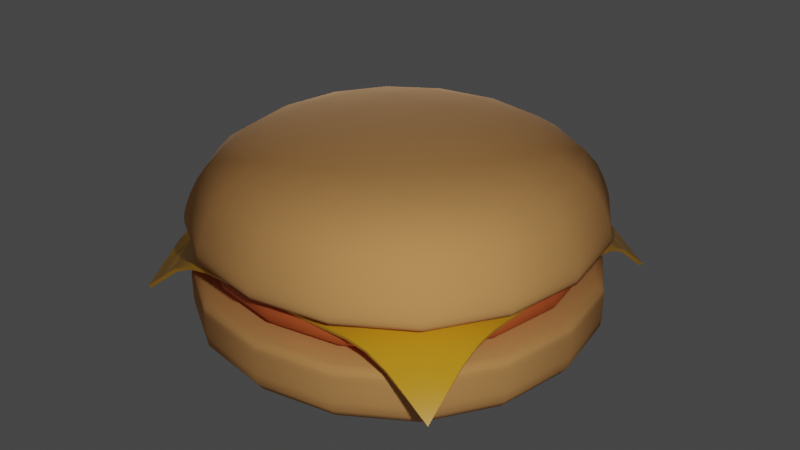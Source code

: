 # Source: Hamburger.blend  (saved by Blender 3.3.6; exported with 4.5.12 LTS)
import bpy
from mathutils import Matrix  # noqa: F401  (used for matrix-valued properties, if any)

bpy.ops.wm.read_factory_settings(use_empty=True)
scene = bpy.context.scene
scene.name = 'Scene'

# ---- collections
col_hamburguer = bpy.data.collections.new('Hamburguer'); scene.collection.children.link(col_hamburguer)
col_lights = bpy.data.collections.new('Lights'); scene.collection.children.link(col_lights)

# ---- materials (node trees are filled in below, after node groups)
mat_bunmaterial = bpy.data.materials.new('bunMaterial')
mat_bunmaterial.use_transparent_shadow = False
mat_meatmaterial = bpy.data.materials.new('MeatMaterial')
mat_meatmaterial.use_transparent_shadow = False
mat_cheesematerial = bpy.data.materials.new('cheeseMaterial')
mat_cheesematerial.use_transparent_shadow = False

# ---- node groups
ng_auto_smooth = bpy.data.node_groups.new('Auto Smooth', 'GeometryNodeTree')
_s = ng_auto_smooth.interface.new_socket(name='Geometry', in_out='OUTPUT', socket_type='NodeSocketGeometry')
_s = ng_auto_smooth.interface.new_socket(name='Geometry', in_out='INPUT', socket_type='NodeSocketGeometry')
_s = ng_auto_smooth.interface.new_socket(name='Angle', in_out='INPUT', socket_type='NodeSocketFloat')
_s.subtype = 'ANGLE'
_s.min_value = 0.0
_s.max_value = 3.142
ng_auto_smooth.is_modifier = True
_N = ng_auto_smooth.nodes; _L = ng_auto_smooth.links
n0 = _N.new('NodeGroupOutput'); n0.name = 'Group Output'; n0.location = (480, -100)
n1 = _N.new('NodeGroupInput'); n1.name = 'Group Input'; n1.location = (-420, -300)
n2 = _N.new('NodeGroupInput'); n2.name = 'Group Input.001'; n2.location = (-60, -100)
n3 = _N.new('GeometryNodeSetShadeSmooth'); n3.name = 'Set Shade Smooth'; n3.location = (120, -100)
n3.domain = 'EDGE'
n4 = _N.new('GeometryNodeSetShadeSmooth'); n4.name = 'Set Shade Smooth.001'; n4.location = (300, -100)
n5 = _N.new('GeometryNodeInputMeshEdgeAngle'); n5.name = 'Edge Angle'; n5.location = (-420, -220)
n6 = _N.new('GeometryNodeInputEdgeSmooth'); n6.name = 'Is Edge Smooth'; n6.location = (-60, -160)
n7 = _N.new('GeometryNodeInputShadeSmooth'); n7.name = 'Is Face Smooth'; n7.location = (-240, -340)
n8 = _N.new('FunctionNodeBooleanMath'); n8.name = 'Boolean Math'; n8.location = (-60, -220)
n9 = _N.new('FunctionNodeCompare'); n9.name = 'Compare'; n9.location = (-240, -180)
n9.operation = 'LESS_EQUAL'
_L.new(n5.outputs[0], n9.inputs[0])
_L.new(n4.outputs[0], n0.inputs[0])
_L.new(n1.outputs[1], n9.inputs[1])
_L.new(n9.outputs[0], n8.inputs[0])
_L.new(n7.outputs[0], n8.inputs[1])
_L.new(n2.outputs[0], n3.inputs[0])
_L.new(n6.outputs[0], n3.inputs[1])
_L.new(n3.outputs[0], n4.inputs[0])
_L.new(n8.outputs[0], n3.inputs[2])
n0.is_active_output = True

# ---- material node trees
mat_bunmaterial.use_nodes = True; mat_bunmaterial.node_tree.nodes.clear()
_N = mat_bunmaterial.node_tree.nodes; _L = mat_bunmaterial.node_tree.links
n0 = _N.new('ShaderNodeBsdfPrincipled'); n0.name = 'Principled BSDF'; n0.location = (10, 300)
n0.distribution = 'GGX'
n0.subsurface_method = 'RANDOM_WALK_SKIN'
n0.inputs[0].default_value = (0.8, 0.3834, 0.1234, 1.0)
n0.inputs[2].default_value = 1.0
n0.inputs[3].default_value = 1.45
n0.inputs[27].default_value = (0.0, 0.0, 0.0, 1.0)
n0.inputs[28].default_value = 1.0
n1 = _N.new('ShaderNodeOutputMaterial'); n1.name = 'Material Output'; n1.location = (300, 300)
_L.new(n0.outputs[0], n1.inputs[0])
n1.is_active_output = True
mat_meatmaterial.use_nodes = True; mat_meatmaterial.node_tree.nodes.clear()
_N = mat_meatmaterial.node_tree.nodes; _L = mat_meatmaterial.node_tree.links
n0 = _N.new('ShaderNodeBsdfPrincipled'); n0.name = 'Principled BSDF'; n0.location = (10, 300)
n0.distribution = 'GGX'
n0.subsurface_method = 'RANDOM_WALK_SKIN'
n0.inputs[0].default_value = (0.6714, 0.1292, 0.02948, 1.0)
n0.inputs[3].default_value = 1.45
n0.inputs[27].default_value = (0.0, 0.0, 0.0, 1.0)
n0.inputs[28].default_value = 1.0
n1 = _N.new('ShaderNodeOutputMaterial'); n1.name = 'Material Output'; n1.location = (300, 300)
_L.new(n0.outputs[0], n1.inputs[0])
n1.is_active_output = True
mat_cheesematerial.use_nodes = True; mat_cheesematerial.node_tree.nodes.clear()
_N = mat_cheesematerial.node_tree.nodes; _L = mat_cheesematerial.node_tree.links
n0 = _N.new('ShaderNodeBsdfPrincipled'); n0.name = 'Principled BSDF'; n0.location = (10, 300)
n0.distribution = 'GGX'
n0.subsurface_method = 'RANDOM_WALK_SKIN'
n0.inputs[0].default_value = (0.8, 0.3911, 0.01814, 1.0)
n0.inputs[2].default_value = 0.2544
n0.inputs[3].default_value = 1.45
n0.inputs[27].default_value = (0.0, 0.0, 0.0, 1.0)
n0.inputs[28].default_value = 1.0
n1 = _N.new('ShaderNodeOutputMaterial'); n1.name = 'Material Output'; n1.location = (300, 300)
_L.new(n0.outputs[0], n1.inputs[0])
n1.is_active_output = True

# ---- world
world_world = bpy.data.worlds.new('World'); scene.world = world_world
world_world.use_nodes = True; world_world.node_tree.nodes.clear()
_N = world_world.node_tree.nodes; _L = world_world.node_tree.links
n0 = _N.new('ShaderNodeOutputWorld'); n0.name = 'World Output'; n0.location = (300, 300)
n1 = _N.new('ShaderNodeBackground'); n1.name = 'Background'; n1.location = (10, 300)
n1.inputs[0].default_value = (0.05088, 0.05088, 0.05088, 1.0)
_L.new(n1.outputs[0], n0.inputs[0])
n0.is_active_output = True
world_world.color = (0.05088, 0.05088, 0.05088)
world_world.use_sun_shadow = False
world_world.sun_shadow_jitter_overblur = 0.0

# ---- lights
light_point = bpy.data.lights.new('Point', 'POINT')
light_point.transmission_factor = 0.0
light_point.energy = 3000.0
light_point.shadow_soft_size = 0.25
light_point.shadow_maximum_resolution = 0.006
light_point.use_absolute_resolution = True
light_point_001 = bpy.data.lights.new('Point.001', 'POINT')
light_point_001.transmission_factor = 0.0
light_point_001.energy = 3000.0
light_point_001.shadow_soft_size = 0.25
light_point_001.shadow_maximum_resolution = 0.006
light_point_001.use_absolute_resolution = True

# ---- meshes
me_cube = bpy.data.meshes.new('Cube')
me_cube.from_pydata([(-4.922, -4.922, 0.006509), (-4.922, -4.922, 1.919), (-4.922, 4.922, 0.006509), (-4.922, 4.922, 1.919), (4.922, -4.922, 0.006509), (4.922, -4.922, 1.919), (4.922, 4.922, 0.006509), (4.922, 4.922, 1.919), (-4.922, -4.922, 1.684), (-4.922, 4.922, 1.684), (4.922, 4.922, 1.684), (4.922, -4.922, 1.684), (-4.922, 4.922, 1.117), (4.922, 4.922, 1.117), (4.922, -4.922, 1.117), (-4.922, -4.922, 1.117)], [], [(8, 1, 3, 9), (9, 3, 7, 10), (10, 7, 5, 11), (11, 5, 1, 8), (2, 6, 4, 0), (7, 3, 1, 5), (14, 11, 8, 15), (13, 10, 11, 14), (12, 9, 10, 13), (15, 8, 9, 12), (0, 15, 12, 2), (2, 12, 13, 6), (6, 13, 14, 4), (4, 14, 15, 0)])
me_cube.polygons.foreach_set('use_smooth', [True] * 14)
_uv = me_cube.uv_layers.new(name='UVMap')
_uv.uv.foreach_set('vector', [0.6055, 0.0, 0.625, 0.0, 0.625, 0.25, 0.6055, 0.25, 0.6055, 0.25, 0.625, 0.25, 0.625, 0.5, 0.6055, 0.5, 0.6055, 0.5, 0.625, 0.5, 0.625, 0.75, 0.6055, 0.75, 0.6055, 0.75, 0.625, 0.75, 0.625, 1.0, 0.6055, 1.0, 0.125, 0.5, 0.375, 0.5, 0.375, 0.75, 0.125, 0.75, 0.625, 0.5, 0.875, 0.5, 0.875, 0.75, 0.625, 0.75, 0.4675, 0.75, 0.6055, 0.75, 0.6055, 1.0, 0.4675, 1.0, 0.4675, 0.5, 0.6055, 0.5, 0.6055, 0.75, 0.4675, 0.75, 0.4675, 0.25, 0.6055, 0.25, 0.6055, 0.5, 0.4675, 0.5, 0.4675, 0.0, 0.6055, 0.0, 0.6055, 0.25, 0.4675, 0.25, 0.375, 0.0, 0.4675, 0.0, 0.4675, 0.25, 0.375, 0.25, 0.375, 0.25, 0.4675, 0.25, 0.4675, 0.5, 0.375, 0.5, 0.375, 0.5, 0.4675, 0.5, 0.4675, 0.75, 0.375, 0.75, 0.375, 0.75, 0.4675, 0.75, 0.4675, 1.0, 0.375, 1.0])
me_cube.materials.append(mat_bunmaterial)
me_cube.update()
me_cube_001 = bpy.data.meshes.new('Cube.001')
me_cube_001.from_pydata([(-4.044, -4.044, -0.178), (-4.033, -4.033, 0.7485), (-4.044, 4.044, -0.178), (-4.033, 4.033, 0.7485), (4.044, -4.044, -0.178), (4.033, -4.033, 0.7485), (4.044, 4.044, -0.178), (4.033, 4.033, 0.7485), (-4.498, -4.498, 0.4522), (-4.498, 4.498, 0.4522), (4.498, 4.498, 0.4522), (4.498, -4.498, 0.4522), (-4.498, 4.498, 0.1739), (4.498, 4.498, 0.1739), (4.498, -4.498, 0.1739), (-4.498, -4.498, 0.1739)], [], [(8, 1, 3, 9), (9, 3, 7, 10), (10, 7, 5, 11), (11, 5, 1, 8), (2, 6, 4, 0), (7, 3, 1, 5), (14, 11, 8, 15), (13, 10, 11, 14), (12, 9, 10, 13), (15, 8, 9, 12), (0, 15, 12, 2), (2, 12, 13, 6), (6, 13, 14, 4), (4, 14, 15, 0)])
me_cube_001.polygons.foreach_set('use_smooth', [True] * 14)
_uv = me_cube_001.uv_layers.new(name='UVMap')
_uv.uv.foreach_set('vector', [0.6055, 0.0, 0.625, 0.0, 0.625, 0.25, 0.6055, 0.25, 0.6055, 0.25, 0.625, 0.25, 0.625, 0.5, 0.6055, 0.5, 0.6055, 0.5, 0.625, 0.5, 0.625, 0.75, 0.6055, 0.75, 0.6055, 0.75, 0.625, 0.75, 0.625, 1.0, 0.6055, 1.0, 0.125, 0.5, 0.375, 0.5, 0.375, 0.75, 0.125, 0.75, 0.625, 0.5, 0.875, 0.5, 0.875, 0.75, 0.625, 0.75, 0.4675, 0.75, 0.6055, 0.75, 0.6055, 1.0, 0.4675, 1.0, 0.4675, 0.5, 0.6055, 0.5, 0.6055, 0.75, 0.4675, 0.75, 0.4675, 0.25, 0.6055, 0.25, 0.6055, 0.5, 0.4675, 0.5, 0.4675, 0.0, 0.6055, 0.0, 0.6055, 0.25, 0.4675, 0.25, 0.375, 0.0, 0.4675, 0.0, 0.4675, 0.25, 0.375, 0.25, 0.375, 0.25, 0.4675, 0.25, 0.4675, 0.5, 0.375, 0.5, 0.375, 0.5, 0.4675, 0.5, 0.4675, 0.75, 0.375, 0.75, 0.375, 0.75, 0.4675, 0.75, 0.4675, 1.0, 0.375, 1.0])
me_cube_001.materials.append(mat_meatmaterial)
me_cube_001.update()
me_plane = bpy.data.meshes.new('Plane')
me_plane.from_pydata([(-3.964, -3.964, 1.359), (3.964, -3.964, 1.359), (-3.964, 3.964, 1.359), (3.964, 3.964, 1.359), (-3.964, 3.469, 1.754), (-3.964, 2.973, 2.138), (-3.964, 2.478, 2.379), (-3.964, 1.982, 2.464), (-3.964, 1.487, 2.464), (-3.964, 0.9911, 2.464), (-3.964, 0.4955, 2.464), (-3.964, 2.98e-08, 2.464), (-3.964, -0.4955, 2.464), (-3.964, -0.9911, 2.464), (-3.964, -1.487, 2.464), (-3.964, -1.982, 2.464), (-3.964, -2.478, 2.379), (-3.964, -2.973, 2.138), (-3.964, -3.469, 1.754), (-3.469, -3.964, 1.754), (-2.973, -3.964, 2.138), (-2.478, -3.964, 2.379), (-1.982, -3.964, 2.464), (-1.487, -3.964, 2.464), (-0.9911, -3.964, 2.464), (-0.4955, -3.964, 2.464), (-2.98e-08, -3.964, 2.464), (0.4955, -3.964, 2.464), (0.9911, -3.964, 2.464), (1.487, -3.964, 2.464), (1.982, -3.964, 2.464), (2.478, -3.964, 2.379), (2.973, -3.964, 2.138), (3.469, -3.964, 1.754), (3.964, -3.469, 1.754), (3.964, -2.973, 2.138), (3.964, -2.478, 2.379), (3.964, -1.982, 2.464), (3.964, -1.487, 2.464), (3.964, -0.9911, 2.464), (3.964, -0.4955, 2.464), (3.964, -2.98e-08, 2.464), (3.964, 0.4955, 2.464), (3.964, 0.9911, 2.464), (3.964, 1.487, 2.464), (3.964, 1.982, 2.464), (3.964, 2.478, 2.379), (3.964, 2.973, 2.138), (3.964, 3.469, 1.754), (3.469, 3.964, 1.754), (2.973, 3.964, 2.138), (2.478, 3.964, 2.379), (1.982, 3.964, 2.464), (1.487, 3.964, 2.464), (0.9911, 3.964, 2.464), (0.4955, 3.964, 2.464), (2.98e-08, 3.964, 2.464), (-0.4955, 3.964, 2.464), (-0.9911, 3.964, 2.464), (-1.487, 3.964, 2.464), (-1.982, 3.964, 2.464), (-2.478, 3.964, 2.379), (-2.973, 3.964, 2.138), (-3.469, 3.964, 1.754), (-3.469, -3.469, 2.053), (-3.469, -2.973, 2.333), (-3.469, -2.478, 2.526), (-3.469, -1.982, 2.587), (-3.469, -1.487, 2.587), (-3.469, -0.9911, 2.587), (-3.469, -0.4955, 2.587), (-3.469, -2.98e-08, 2.587), (-3.469, 0.4955, 2.587), (-3.469, 0.9911, 2.587), (-3.469, 1.487, 2.587), (-3.469, 1.982, 2.587), (-3.469, 2.478, 2.526), (-3.469, 2.973, 2.333), (-3.469, 3.469, 2.053), (-2.973, -3.469, 2.333), (-2.973, -2.973, 2.521), (-2.973, -2.478, 2.62), (-2.973, -1.982, 2.635), (-2.973, -1.487, 2.635), (-2.973, -0.9911, 2.635), (-2.973, -0.4955, 2.635), (-2.973, -2.98e-08, 2.635), (-2.973, 0.4955, 2.635), (-2.973, 0.9911, 2.635), (-2.973, 1.487, 2.635), (-2.973, 1.982, 2.635), (-2.973, 2.478, 2.62), (-2.973, 2.973, 2.521), (-2.973, 3.469, 2.333), (-2.478, -3.469, 2.526), (-2.478, -2.973, 2.62), (-2.478, -2.478, 2.636), (-2.478, -1.982, 2.636), (-2.478, -1.487, 2.636), (-2.478, -0.9911, 2.636), (-2.478, -0.4955, 2.636), (-2.478, -2.98e-08, 2.636), (-2.478, 0.4955, 2.636), (-2.478, 0.9911, 2.636), (-2.478, 1.487, 2.636), (-2.478, 1.982, 2.636), (-2.478, 2.478, 2.636), (-2.478, 2.973, 2.62), (-2.478, 3.469, 2.526), (-1.982, -3.469, 2.587), (-1.982, -2.973, 2.635), (-1.982, -2.478, 2.636), (-1.982, -1.982, 2.636), (-1.982, -1.487, 2.636), (-1.982, -0.9911, 2.636), (-1.982, -0.4955, 2.636), (-1.982, -2.98e-08, 2.636), (-1.982, 0.4955, 2.636), (-1.982, 0.9911, 2.636), (-1.982, 1.487, 2.636), (-1.982, 1.982, 2.636), (-1.982, 2.478, 2.636), (-1.982, 2.973, 2.635), (-1.982, 3.469, 2.587), (-1.487, -3.469, 2.587), (-1.487, -2.973, 2.635), (-1.487, -2.478, 2.636), (-1.487, -1.982, 2.636), (-1.487, -1.487, 2.636), (-1.487, -0.9911, 2.636), (-1.487, -0.4955, 2.636), (-1.487, -2.98e-08, 2.636), (-1.487, 0.4955, 2.636), (-1.487, 0.9911, 2.636), (-1.487, 1.487, 2.636), (-1.487, 1.982, 2.636), (-1.487, 2.478, 2.636), (-1.487, 2.973, 2.635), (-1.487, 3.469, 2.587), (-0.9911, -3.469, 2.587), (-0.9911, -2.973, 2.635), (-0.9911, -2.478, 2.636), (-0.9911, -1.982, 2.636), (-0.9911, -1.487, 2.636), (-0.9911, -0.9911, 2.636), (-0.9911, -0.4955, 2.636), (-0.9911, -2.98e-08, 2.636), (-0.9911, 0.4955, 2.636), (-0.9911, 0.9911, 2.636), (-0.9911, 1.487, 2.636), (-0.9911, 1.982, 2.636), (-0.9911, 2.478, 2.636), (-0.9911, 2.973, 2.635), (-0.9911, 3.469, 2.587), (-0.4955, -3.469, 2.587), (-0.4955, -2.973, 2.635), (-0.4955, -2.478, 2.636), (-0.4955, -1.982, 2.636), (-0.4955, -1.487, 2.636), (-0.4955, -0.9911, 2.636), (-0.4955, -0.4955, 2.636), (-0.4955, -2.98e-08, 2.636), (-0.4955, 0.4955, 2.636), (-0.4955, 0.9911, 2.636), (-0.4955, 1.487, 2.636), (-0.4955, 1.982, 2.636), (-0.4955, 2.478, 2.636), (-0.4955, 2.973, 2.635), (-0.4955, 3.469, 2.587), (-2.608e-08, -3.469, 2.587), (-2.235e-08, -2.973, 2.635), (-1.863e-08, -2.478, 2.636), (-1.49e-08, -1.982, 2.636), (-1.118e-08, -1.487, 2.636), (-7.451e-09, -0.9911, 2.636), (-3.725e-09, -0.4955, 2.636), (0.0, -2.98e-08, 2.636), (3.725e-09, 0.4955, 2.636), (7.451e-09, 0.9911, 2.636), (1.118e-08, 1.487, 2.636), (1.49e-08, 1.982, 2.636), (1.863e-08, 2.478, 2.636), (2.235e-08, 2.973, 2.635), (2.608e-08, 3.469, 2.587), (0.4955, -3.469, 2.587), (0.4955, -2.973, 2.635), (0.4955, -2.478, 2.636), (0.4955, -1.982, 2.636), (0.4955, -1.487, 2.636), (0.4955, -0.9911, 2.636), (0.4955, -0.4955, 2.636), (0.4955, -2.98e-08, 2.636), (0.4955, 0.4955, 2.636), (0.4955, 0.9911, 2.636), (0.4955, 1.487, 2.636), (0.4955, 1.982, 2.636), (0.4955, 2.478, 2.636), (0.4955, 2.973, 2.635), (0.4955, 3.469, 2.587), (0.9911, -3.469, 2.587), (0.9911, -2.973, 2.635), (0.9911, -2.478, 2.636), (0.9911, -1.982, 2.636), (0.9911, -1.487, 2.636), (0.9911, -0.9911, 2.636), (0.9911, -0.4955, 2.636), (0.9911, -2.98e-08, 2.636), (0.9911, 0.4955, 2.636), (0.9911, 0.9911, 2.636), (0.9911, 1.487, 2.636), (0.9911, 1.982, 2.636), (0.9911, 2.478, 2.636), (0.9911, 2.973, 2.635), (0.9911, 3.469, 2.587), (1.487, -3.469, 2.587), (1.487, -2.973, 2.635), (1.487, -2.478, 2.636), (1.487, -1.982, 2.636), (1.487, -1.487, 2.636), (1.487, -0.9911, 2.636), (1.487, -0.4955, 2.636), (1.487, -2.98e-08, 2.636), (1.487, 0.4955, 2.636), (1.487, 0.9911, 2.636), (1.487, 1.487, 2.636), (1.487, 1.982, 2.636), (1.487, 2.478, 2.636), (1.487, 2.973, 2.635), (1.487, 3.469, 2.587), (1.982, -3.469, 2.587), (1.982, -2.973, 2.635), (1.982, -2.478, 2.636), (1.982, -1.982, 2.636), (1.982, -1.487, 2.636), (1.982, -0.9911, 2.636), (1.982, -0.4955, 2.636), (1.982, -2.98e-08, 2.636), (1.982, 0.4955, 2.636), (1.982, 0.9911, 2.636), (1.982, 1.487, 2.636), (1.982, 1.982, 2.636), (1.982, 2.478, 2.636), (1.982, 2.973, 2.635), (1.982, 3.469, 2.587), (2.478, -3.469, 2.526), (2.478, -2.973, 2.62), (2.478, -2.478, 2.636), (2.478, -1.982, 2.636), (2.478, -1.487, 2.636), (2.478, -0.9911, 2.636), (2.478, -0.4955, 2.636), (2.478, -2.98e-08, 2.636), (2.478, 0.4955, 2.636), (2.478, 0.9911, 2.636), (2.478, 1.487, 2.636), (2.478, 1.982, 2.636), (2.478, 2.478, 2.636), (2.478, 2.973, 2.62), (2.478, 3.469, 2.526), (2.973, -3.469, 2.333), (2.973, -2.973, 2.521), (2.973, -2.478, 2.62), (2.973, -1.982, 2.635), (2.973, -1.487, 2.635), (2.973, -0.9911, 2.635), (2.973, -0.4955, 2.635), (2.973, -2.98e-08, 2.635), (2.973, 0.4955, 2.635), (2.973, 0.9911, 2.635), (2.973, 1.487, 2.635), (2.973, 1.982, 2.635), (2.973, 2.478, 2.62), (2.973, 2.973, 2.521), (2.973, 3.469, 2.333), (3.469, -3.469, 2.053), (3.469, -2.973, 2.333), (3.469, -2.478, 2.526), (3.469, -1.982, 2.587), (3.469, -1.487, 2.587), (3.469, -0.9911, 2.587), (3.469, -0.4955, 2.587), (3.469, -2.98e-08, 2.587), (3.469, 0.4955, 2.587), (3.469, 0.9911, 2.587), (3.469, 1.487, 2.587), (3.469, 1.982, 2.587), (3.469, 2.478, 2.526), (3.469, 2.973, 2.333), (3.469, 3.469, 2.053)], [], [(288, 48, 3, 49), (4, 78, 63, 2), (78, 93, 62, 63), (93, 108, 61, 62), (108, 123, 60, 61), (123, 138, 59, 60), (138, 153, 58, 59), (153, 168, 57, 58), (168, 183, 56, 57), (183, 198, 55, 56), (198, 213, 54, 55), (213, 228, 53, 54), (228, 243, 52, 53), (243, 258, 51, 52), (258, 273, 50, 51), (273, 288, 49, 50), (0, 19, 64, 18), (18, 64, 65, 17), (17, 65, 66, 16), (16, 66, 67, 15), (15, 67, 68, 14), (14, 68, 69, 13), (13, 69, 70, 12), (12, 70, 71, 11), (11, 71, 72, 10), (10, 72, 73, 9), (9, 73, 74, 8), (8, 74, 75, 7), (7, 75, 76, 6), (6, 76, 77, 5), (5, 77, 78, 4), (19, 20, 79, 64), (64, 79, 80, 65), (65, 80, 81, 66), (66, 81, 82, 67), (67, 82, 83, 68), (68, 83, 84, 69), (69, 84, 85, 70), (70, 85, 86, 71), (71, 86, 87, 72), (72, 87, 88, 73), (73, 88, 89, 74), (74, 89, 90, 75), (75, 90, 91, 76), (76, 91, 92, 77), (77, 92, 93, 78), (20, 21, 94, 79), (79, 94, 95, 80), (80, 95, 96, 81), (81, 96, 97, 82), (82, 97, 98, 83), (83, 98, 99, 84), (84, 99, 100, 85), (85, 100, 101, 86), (86, 101, 102, 87), (87, 102, 103, 88), (88, 103, 104, 89), (89, 104, 105, 90), (90, 105, 106, 91), (91, 106, 107, 92), (92, 107, 108, 93), (21, 22, 109, 94), (94, 109, 110, 95), (95, 110, 111, 96), (96, 111, 112, 97), (97, 112, 113, 98), (98, 113, 114, 99), (99, 114, 115, 100), (100, 115, 116, 101), (101, 116, 117, 102), (102, 117, 118, 103), (103, 118, 119, 104), (104, 119, 120, 105), (105, 120, 121, 106), (106, 121, 122, 107), (107, 122, 123, 108), (22, 23, 124, 109), (109, 124, 125, 110), (110, 125, 126, 111), (111, 126, 127, 112), (112, 127, 128, 113), (113, 128, 129, 114), (114, 129, 130, 115), (115, 130, 131, 116), (116, 131, 132, 117), (117, 132, 133, 118), (118, 133, 134, 119), (119, 134, 135, 120), (120, 135, 136, 121), (121, 136, 137, 122), (122, 137, 138, 123), (23, 24, 139, 124), (124, 139, 140, 125), (125, 140, 141, 126), (126, 141, 142, 127), (127, 142, 143, 128), (128, 143, 144, 129), (129, 144, 145, 130), (130, 145, 146, 131), (131, 146, 147, 132), (132, 147, 148, 133), (133, 148, 149, 134), (134, 149, 150, 135), (135, 150, 151, 136), (136, 151, 152, 137), (137, 152, 153, 138), (24, 25, 154, 139), (139, 154, 155, 140), (140, 155, 156, 141), (141, 156, 157, 142), (142, 157, 158, 143), (143, 158, 159, 144), (144, 159, 160, 145), (145, 160, 161, 146), (146, 161, 162, 147), (147, 162, 163, 148), (148, 163, 164, 149), (149, 164, 165, 150), (150, 165, 166, 151), (151, 166, 167, 152), (152, 167, 168, 153), (25, 26, 169, 154), (154, 169, 170, 155), (155, 170, 171, 156), (156, 171, 172, 157), (157, 172, 173, 158), (158, 173, 174, 159), (159, 174, 175, 160), (160, 175, 176, 161), (161, 176, 177, 162), (162, 177, 178, 163), (163, 178, 179, 164), (164, 179, 180, 165), (165, 180, 181, 166), (166, 181, 182, 167), (167, 182, 183, 168), (26, 27, 184, 169), (169, 184, 185, 170), (170, 185, 186, 171), (171, 186, 187, 172), (172, 187, 188, 173), (173, 188, 189, 174), (174, 189, 190, 175), (175, 190, 191, 176), (176, 191, 192, 177), (177, 192, 193, 178), (178, 193, 194, 179), (179, 194, 195, 180), (180, 195, 196, 181), (181, 196, 197, 182), (182, 197, 198, 183), (27, 28, 199, 184), (184, 199, 200, 185), (185, 200, 201, 186), (186, 201, 202, 187), (187, 202, 203, 188), (188, 203, 204, 189), (189, 204, 205, 190), (190, 205, 206, 191), (191, 206, 207, 192), (192, 207, 208, 193), (193, 208, 209, 194), (194, 209, 210, 195), (195, 210, 211, 196), (196, 211, 212, 197), (197, 212, 213, 198), (28, 29, 214, 199), (199, 214, 215, 200), (200, 215, 216, 201), (201, 216, 217, 202), (202, 217, 218, 203), (203, 218, 219, 204), (204, 219, 220, 205), (205, 220, 221, 206), (206, 221, 222, 207), (207, 222, 223, 208), (208, 223, 224, 209), (209, 224, 225, 210), (210, 225, 226, 211), (211, 226, 227, 212), (212, 227, 228, 213), (29, 30, 229, 214), (214, 229, 230, 215), (215, 230, 231, 216), (216, 231, 232, 217), (217, 232, 233, 218), (218, 233, 234, 219), (219, 234, 235, 220), (220, 235, 236, 221), (221, 236, 237, 222), (222, 237, 238, 223), (223, 238, 239, 224), (224, 239, 240, 225), (225, 240, 241, 226), (226, 241, 242, 227), (227, 242, 243, 228), (30, 31, 244, 229), (229, 244, 245, 230), (230, 245, 246, 231), (231, 246, 247, 232), (232, 247, 248, 233), (233, 248, 249, 234), (234, 249, 250, 235), (235, 250, 251, 236), (236, 251, 252, 237), (237, 252, 253, 238), (238, 253, 254, 239), (239, 254, 255, 240), (240, 255, 256, 241), (241, 256, 257, 242), (242, 257, 258, 243), (31, 32, 259, 244), (244, 259, 260, 245), (245, 260, 261, 246), (246, 261, 262, 247), (247, 262, 263, 248), (248, 263, 264, 249), (249, 264, 265, 250), (250, 265, 266, 251), (251, 266, 267, 252), (252, 267, 268, 253), (253, 268, 269, 254), (254, 269, 270, 255), (255, 270, 271, 256), (256, 271, 272, 257), (257, 272, 273, 258), (32, 33, 274, 259), (259, 274, 275, 260), (260, 275, 276, 261), (261, 276, 277, 262), (262, 277, 278, 263), (263, 278, 279, 264), (264, 279, 280, 265), (265, 280, 281, 266), (266, 281, 282, 267), (267, 282, 283, 268), (268, 283, 284, 269), (269, 284, 285, 270), (270, 285, 286, 271), (271, 286, 287, 272), (272, 287, 288, 273), (33, 1, 34, 274), (274, 34, 35, 275), (275, 35, 36, 276), (276, 36, 37, 277), (277, 37, 38, 278), (278, 38, 39, 279), (279, 39, 40, 280), (280, 40, 41, 281), (281, 41, 42, 282), (282, 42, 43, 283), (283, 43, 44, 284), (284, 44, 45, 285), (285, 45, 46, 286), (286, 46, 47, 287), (287, 47, 48, 288)])
me_plane.polygons.foreach_set('use_smooth', [True] * 256)
_uv = me_plane.uv_layers.new(name='UVMap')
_uv.uv.foreach_set('vector', [0.9375, 0.9375, 1.0, 0.9375, 1.0, 1.0, 0.9375, 1.0, 0.0, 0.9375, 0.0625, 0.9375, 0.0625, 1.0, 0.0, 1.0, 0.0625, 0.9375, 0.125, 0.9375, 0.125, 1.0, 0.0625, 1.0, 0.125, 0.9375, 0.1875, 0.9375, 0.1875, 1.0, 0.125, 1.0, 0.1875, 0.9375, 0.25, 0.9375, 0.25, 1.0, 0.1875, 1.0, 0.25, 0.9375, 0.3125, 0.9375, 0.3125, 1.0, 0.25, 1.0, 0.3125, 0.9375, 0.375, 0.9375, 0.375, 1.0, 0.3125, 1.0, 0.375, 0.9375, 0.4375, 0.9375, 0.4375, 1.0, 0.375, 1.0, 0.4375, 0.9375, 0.5, 0.9375, 0.5, 1.0, 0.4375, 1.0, 0.5, 0.9375, 0.5625, 0.9375, 0.5625, 1.0, 0.5, 1.0, 0.5625, 0.9375, 0.625, 0.9375, 0.625, 1.0, 0.5625, 1.0, 0.625, 0.9375, 0.6875, 0.9375, 0.6875, 1.0, 0.625, 1.0, 0.6875, 0.9375, 0.75, 0.9375, 0.75, 1.0, 0.6875, 1.0, 0.75, 0.9375, 0.8125, 0.9375, 0.8125, 1.0, 0.75, 1.0, 0.8125, 0.9375, 0.875, 0.9375, 0.875, 1.0, 0.8125, 1.0, 0.875, 0.9375, 0.9375, 0.9375, 0.9375, 1.0, 0.875, 1.0, 0.0, 0.0, 0.0625, 0.0, 0.0625, 0.0625, 0.0, 0.0625, 0.0, 0.0625, 0.0625, 0.0625, 0.0625, 0.125, 0.0, 0.125, 0.0, 0.125, 0.0625, 0.125, 0.0625, 0.1875, 0.0, 0.1875, 0.0, 0.1875, 0.0625, 0.1875, 0.0625, 0.25, 0.0, 0.25, 0.0, 0.25, 0.0625, 0.25, 0.0625, 0.3125, 0.0, 0.3125, 0.0, 0.3125, 0.0625, 0.3125, 0.0625, 0.375, 0.0, 0.375, 0.0, 0.375, 0.0625, 0.375, 0.0625, 0.4375, 0.0, 0.4375, 0.0, 0.4375, 0.0625, 0.4375, 0.0625, 0.5, 0.0, 0.5, 0.0, 0.5, 0.0625, 0.5, 0.0625, 0.5625, 0.0, 0.5625, 0.0, 0.5625, 0.0625, 0.5625, 0.0625, 0.625, 0.0, 0.625, 0.0, 0.625, 0.0625, 0.625, 0.0625, 0.6875, 0.0, 0.6875, 0.0, 0.6875, 0.0625, 0.6875, 0.0625, 0.75, 0.0, 0.75, 0.0, 0.75, 0.0625, 0.75, 0.0625, 0.8125, 0.0, 0.8125, 0.0, 0.8125, 0.0625, 0.8125, 0.0625, 0.875, 0.0, 0.875, 0.0, 0.875, 0.0625, 0.875, 0.0625, 0.9375, 0.0, 0.9375, 0.0625, 0.0, 0.125, 0.0, 0.125, 0.0625, 0.0625, 0.0625, 0.0625, 0.0625, 0.125, 0.0625, 0.125, 0.125, 0.0625, 0.125, 0.0625, 0.125, 0.125, 0.125, 0.125, 0.1875, 0.0625, 0.1875, 0.0625, 0.1875, 0.125, 0.1875, 0.125, 0.25, 0.0625, 0.25, 0.0625, 0.25, 0.125, 0.25, 0.125, 0.3125, 0.0625, 0.3125, 0.0625, 0.3125, 0.125, 0.3125, 0.125, 0.375, 0.0625, 0.375, 0.0625, 0.375, 0.125, 0.375, 0.125, 0.4375, 0.0625, 0.4375, 0.0625, 0.4375, 0.125, 0.4375, 0.125, 0.5, 0.0625, 0.5, 0.0625, 0.5, 0.125, 0.5, 0.125, 0.5625, 0.0625, 0.5625, 0.0625, 0.5625, 0.125, 0.5625, 0.125, 0.625, 0.0625, 0.625, 0.0625, 0.625, 0.125, 0.625, 0.125, 0.6875, 0.0625, 0.6875, 0.0625, 0.6875, 0.125, 0.6875, 0.125, 0.75, 0.0625, 0.75, 0.0625, 0.75, 0.125, 0.75, 0.125, 0.8125, 0.0625, 0.8125, 0.0625, 0.8125, 0.125, 0.8125, 0.125, 0.875, 0.0625, 0.875, 0.0625, 0.875, 0.125, 0.875, 0.125, 0.9375, 0.0625, 0.9375, 0.125, 0.0, 0.1875, 0.0, 0.1875, 0.0625, 0.125, 0.0625, 0.125, 0.0625, 0.1875, 0.0625, 0.1875, 0.125, 0.125, 0.125, 0.125, 0.125, 0.1875, 0.125, 0.1875, 0.1875, 0.125, 0.1875, 0.125, 0.1875, 0.1875, 0.1875, 0.1875, 0.25, 0.125, 0.25, 0.125, 0.25, 0.1875, 0.25, 0.1875, 0.3125, 0.125, 0.3125, 0.125, 0.3125, 0.1875, 0.3125, 0.1875, 0.375, 0.125, 0.375, 0.125, 0.375, 0.1875, 0.375, 0.1875, 0.4375, 0.125, 0.4375, 0.125, 0.4375, 0.1875, 0.4375, 0.1875, 0.5, 0.125, 0.5, 0.125, 0.5, 0.1875, 0.5, 0.1875, 0.5625, 0.125, 0.5625, 0.125, 0.5625, 0.1875, 0.5625, 0.1875, 0.625, 0.125, 0.625, 0.125, 0.625, 0.1875, 0.625, 0.1875, 0.6875, 0.125, 0.6875, 0.125, 0.6875, 0.1875, 0.6875, 0.1875, 0.75, 0.125, 0.75, 0.125, 0.75, 0.1875, 0.75, 0.1875, 0.8125, 0.125, 0.8125, 0.125, 0.8125, 0.1875, 0.8125, 0.1875, 0.875, 0.125, 0.875, 0.125, 0.875, 0.1875, 0.875, 0.1875, 0.9375, 0.125, 0.9375, 0.1875, 0.0, 0.25, 0.0, 0.25, 0.0625, 0.1875, 0.0625, 0.1875, 0.0625, 0.25, 0.0625, 0.25, 0.125, 0.1875, 0.125, 0.1875, 0.125, 0.25, 0.125, 0.25, 0.1875, 0.1875, 0.1875, 0.1875, 0.1875, 0.25, 0.1875, 0.25, 0.25, 0.1875, 0.25, 0.1875, 0.25, 0.25, 0.25, 0.25, 0.3125, 0.1875, 0.3125, 0.1875, 0.3125, 0.25, 0.3125, 0.25, 0.375, 0.1875, 0.375, 0.1875, 0.375, 0.25, 0.375, 0.25, 0.4375, 0.1875, 0.4375, 0.1875, 0.4375, 0.25, 0.4375, 0.25, 0.5, 0.1875, 0.5, 0.1875, 0.5, 0.25, 0.5, 0.25, 0.5625, 0.1875, 0.5625, 0.1875, 0.5625, 0.25, 0.5625, 0.25, 0.625, 0.1875, 0.625, 0.1875, 0.625, 0.25, 0.625, 0.25, 0.6875, 0.1875, 0.6875, 0.1875, 0.6875, 0.25, 0.6875, 0.25, 0.75, 0.1875, 0.75, 0.1875, 0.75, 0.25, 0.75, 0.25, 0.8125, 0.1875, 0.8125, 0.1875, 0.8125, 0.25, 0.8125, 0.25, 0.875, 0.1875, 0.875, 0.1875, 0.875, 0.25, 0.875, 0.25, 0.9375, 0.1875, 0.9375, 0.25, 0.0, 0.3125, 0.0, 0.3125, 0.0625, 0.25, 0.0625, 0.25, 0.0625, 0.3125, 0.0625, 0.3125, 0.125, 0.25, 0.125, 0.25, 0.125, 0.3125, 0.125, 0.3125, 0.1875, 0.25, 0.1875, 0.25, 0.1875, 0.3125, 0.1875, 0.3125, 0.25, 0.25, 0.25, 0.25, 0.25, 0.3125, 0.25, 0.3125, 0.3125, 0.25, 0.3125, 0.25, 0.3125, 0.3125, 0.3125, 0.3125, 0.375, 0.25, 0.375, 0.25, 0.375, 0.3125, 0.375, 0.3125, 0.4375, 0.25, 0.4375, 0.25, 0.4375, 0.3125, 0.4375, 0.3125, 0.5, 0.25, 0.5, 0.25, 0.5, 0.3125, 0.5, 0.3125, 0.5625, 0.25, 0.5625, 0.25, 0.5625, 0.3125, 0.5625, 0.3125, 0.625, 0.25, 0.625, 0.25, 0.625, 0.3125, 0.625, 0.3125, 0.6875, 0.25, 0.6875, 0.25, 0.6875, 0.3125, 0.6875, 0.3125, 0.75, 0.25, 0.75, 0.25, 0.75, 0.3125, 0.75, 0.3125, 0.8125, 0.25, 0.8125, 0.25, 0.8125, 0.3125, 0.8125, 0.3125, 0.875, 0.25, 0.875, 0.25, 0.875, 0.3125, 0.875, 0.3125, 0.9375, 0.25, 0.9375, 0.3125, 0.0, 0.375, 0.0, 0.375, 0.0625, 0.3125, 0.0625, 0.3125, 0.0625, 0.375, 0.0625, 0.375, 0.125, 0.3125, 0.125, 0.3125, 0.125, 0.375, 0.125, 0.375, 0.1875, 0.3125, 0.1875, 0.3125, 0.1875, 0.375, 0.1875, 0.375, 0.25, 0.3125, 0.25, 0.3125, 0.25, 0.375, 0.25, 0.375, 0.3125, 0.3125, 0.3125, 0.3125, 0.3125, 0.375, 0.3125, 0.375, 0.375, 0.3125, 0.375, 0.3125, 0.375, 0.375, 0.375, 0.375, 0.4375, 0.3125, 0.4375, 0.3125, 0.4375, 0.375, 0.4375, 0.375, 0.5, 0.3125, 0.5, 0.3125, 0.5, 0.375, 0.5, 0.375, 0.5625, 0.3125, 0.5625, 0.3125, 0.5625, 0.375, 0.5625, 0.375, 0.625, 0.3125, 0.625, 0.3125, 0.625, 0.375, 0.625, 0.375, 0.6875, 0.3125, 0.6875, 0.3125, 0.6875, 0.375, 0.6875, 0.375, 0.75, 0.3125, 0.75, 0.3125, 0.75, 0.375, 0.75, 0.375, 0.8125, 0.3125, 0.8125, 0.3125, 0.8125, 0.375, 0.8125, 0.375, 0.875, 0.3125, 0.875, 0.3125, 0.875, 0.375, 0.875, 0.375, 0.9375, 0.3125, 0.9375, 0.375, 0.0, 0.4375, 0.0, 0.4375, 0.0625, 0.375, 0.0625, 0.375, 0.0625, 0.4375, 0.0625, 0.4375, 0.125, 0.375, 0.125, 0.375, 0.125, 0.4375, 0.125, 0.4375, 0.1875, 0.375, 0.1875, 0.375, 0.1875, 0.4375, 0.1875, 0.4375, 0.25, 0.375, 0.25, 0.375, 0.25, 0.4375, 0.25, 0.4375, 0.3125, 0.375, 0.3125, 0.375, 0.3125, 0.4375, 0.3125, 0.4375, 0.375, 0.375, 0.375, 0.375, 0.375, 0.4375, 0.375, 0.4375, 0.4375, 0.375, 0.4375, 0.375, 0.4375, 0.4375, 0.4375, 0.4375, 0.5, 0.375, 0.5, 0.375, 0.5, 0.4375, 0.5, 0.4375, 0.5625, 0.375, 0.5625, 0.375, 0.5625, 0.4375, 0.5625, 0.4375, 0.625, 0.375, 0.625, 0.375, 0.625, 0.4375, 0.625, 0.4375, 0.6875, 0.375, 0.6875, 0.375, 0.6875, 0.4375, 0.6875, 0.4375, 0.75, 0.375, 0.75, 0.375, 0.75, 0.4375, 0.75, 0.4375, 0.8125, 0.375, 0.8125, 0.375, 0.8125, 0.4375, 0.8125, 0.4375, 0.875, 0.375, 0.875, 0.375, 0.875, 0.4375, 0.875, 0.4375, 0.9375, 0.375, 0.9375, 0.4375, 0.0, 0.5, 0.0, 0.5, 0.0625, 0.4375, 0.0625, 0.4375, 0.0625, 0.5, 0.0625, 0.5, 0.125, 0.4375, 0.125, 0.4375, 0.125, 0.5, 0.125, 0.5, 0.1875, 0.4375, 0.1875, 0.4375, 0.1875, 0.5, 0.1875, 0.5, 0.25, 0.4375, 0.25, 0.4375, 0.25, 0.5, 0.25, 0.5, 0.3125, 0.4375, 0.3125, 0.4375, 0.3125, 0.5, 0.3125, 0.5, 0.375, 0.4375, 0.375, 0.4375, 0.375, 0.5, 0.375, 0.5, 0.4375, 0.4375, 0.4375, 0.4375, 0.4375, 0.5, 0.4375, 0.5, 0.5, 0.4375, 0.5, 0.4375, 0.5, 0.5, 0.5, 0.5, 0.5625, 0.4375, 0.5625, 0.4375, 0.5625, 0.5, 0.5625, 0.5, 0.625, 0.4375, 0.625, 0.4375, 0.625, 0.5, 0.625, 0.5, 0.6875, 0.4375, 0.6875, 0.4375, 0.6875, 0.5, 0.6875, 0.5, 0.75, 0.4375, 0.75, 0.4375, 0.75, 0.5, 0.75, 0.5, 0.8125, 0.4375, 0.8125, 0.4375, 0.8125, 0.5, 0.8125, 0.5, 0.875, 0.4375, 0.875, 0.4375, 0.875, 0.5, 0.875, 0.5, 0.9375, 0.4375, 0.9375, 0.5, 0.0, 0.5625, 0.0, 0.5625, 0.0625, 0.5, 0.0625, 0.5, 0.0625, 0.5625, 0.0625, 0.5625, 0.125, 0.5, 0.125, 0.5, 0.125, 0.5625, 0.125, 0.5625, 0.1875, 0.5, 0.1875, 0.5, 0.1875, 0.5625, 0.1875, 0.5625, 0.25, 0.5, 0.25, 0.5, 0.25, 0.5625, 0.25, 0.5625, 0.3125, 0.5, 0.3125, 0.5, 0.3125, 0.5625, 0.3125, 0.5625, 0.375, 0.5, 0.375, 0.5, 0.375, 0.5625, 0.375, 0.5625, 0.4375, 0.5, 0.4375, 0.5, 0.4375, 0.5625, 0.4375, 0.5625, 0.5, 0.5, 0.5, 0.5, 0.5, 0.5625, 0.5, 0.5625, 0.5625, 0.5, 0.5625, 0.5, 0.5625, 0.5625, 0.5625, 0.5625, 0.625, 0.5, 0.625, 0.5, 0.625, 0.5625, 0.625, 0.5625, 0.6875, 0.5, 0.6875, 0.5, 0.6875, 0.5625, 0.6875, 0.5625, 0.75, 0.5, 0.75, 0.5, 0.75, 0.5625, 0.75, 0.5625, 0.8125, 0.5, 0.8125, 0.5, 0.8125, 0.5625, 0.8125, 0.5625, 0.875, 0.5, 0.875, 0.5, 0.875, 0.5625, 0.875, 0.5625, 0.9375, 0.5, 0.9375, 0.5625, 0.0, 0.625, 0.0, 0.625, 0.0625, 0.5625, 0.0625, 0.5625, 0.0625, 0.625, 0.0625, 0.625, 0.125, 0.5625, 0.125, 0.5625, 0.125, 0.625, 0.125, 0.625, 0.1875, 0.5625, 0.1875, 0.5625, 0.1875, 0.625, 0.1875, 0.625, 0.25, 0.5625, 0.25, 0.5625, 0.25, 0.625, 0.25, 0.625, 0.3125, 0.5625, 0.3125, 0.5625, 0.3125, 0.625, 0.3125, 0.625, 0.375, 0.5625, 0.375, 0.5625, 0.375, 0.625, 0.375, 0.625, 0.4375, 0.5625, 0.4375, 0.5625, 0.4375, 0.625, 0.4375, 0.625, 0.5, 0.5625, 0.5, 0.5625, 0.5, 0.625, 0.5, 0.625, 0.5625, 0.5625, 0.5625, 0.5625, 0.5625, 0.625, 0.5625, 0.625, 0.625, 0.5625, 0.625, 0.5625, 0.625, 0.625, 0.625, 0.625, 0.6875, 0.5625, 0.6875, 0.5625, 0.6875, 0.625, 0.6875, 0.625, 0.75, 0.5625, 0.75, 0.5625, 0.75, 0.625, 0.75, 0.625, 0.8125, 0.5625, 0.8125, 0.5625, 0.8125, 0.625, 0.8125, 0.625, 0.875, 0.5625, 0.875, 0.5625, 0.875, 0.625, 0.875, 0.625, 0.9375, 0.5625, 0.9375, 0.625, 0.0, 0.6875, 0.0, 0.6875, 0.0625, 0.625, 0.0625, 0.625, 0.0625, 0.6875, 0.0625, 0.6875, 0.125, 0.625, 0.125, 0.625, 0.125, 0.6875, 0.125, 0.6875, 0.1875, 0.625, 0.1875, 0.625, 0.1875, 0.6875, 0.1875, 0.6875, 0.25, 0.625, 0.25, 0.625, 0.25, 0.6875, 0.25, 0.6875, 0.3125, 0.625, 0.3125, 0.625, 0.3125, 0.6875, 0.3125, 0.6875, 0.375, 0.625, 0.375, 0.625, 0.375, 0.6875, 0.375, 0.6875, 0.4375, 0.625, 0.4375, 0.625, 0.4375, 0.6875, 0.4375, 0.6875, 0.5, 0.625, 0.5, 0.625, 0.5, 0.6875, 0.5, 0.6875, 0.5625, 0.625, 0.5625, 0.625, 0.5625, 0.6875, 0.5625, 0.6875, 0.625, 0.625, 0.625, 0.625, 0.625, 0.6875, 0.625, 0.6875, 0.6875, 0.625, 0.6875, 0.625, 0.6875, 0.6875, 0.6875, 0.6875, 0.75, 0.625, 0.75, 0.625, 0.75, 0.6875, 0.75, 0.6875, 0.8125, 0.625, 0.8125, 0.625, 0.8125, 0.6875, 0.8125, 0.6875, 0.875, 0.625, 0.875, 0.625, 0.875, 0.6875, 0.875, 0.6875, 0.9375, 0.625, 0.9375, 0.6875, 0.0, 0.75, 0.0, 0.75, 0.0625, 0.6875, 0.0625, 0.6875, 0.0625, 0.75, 0.0625, 0.75, 0.125, 0.6875, 0.125, 0.6875, 0.125, 0.75, 0.125, 0.75, 0.1875, 0.6875, 0.1875, 0.6875, 0.1875, 0.75, 0.1875, 0.75, 0.25, 0.6875, 0.25, 0.6875, 0.25, 0.75, 0.25, 0.75, 0.3125, 0.6875, 0.3125, 0.6875, 0.3125, 0.75, 0.3125, 0.75, 0.375, 0.6875, 0.375, 0.6875, 0.375, 0.75, 0.375, 0.75, 0.4375, 0.6875, 0.4375, 0.6875, 0.4375, 0.75, 0.4375, 0.75, 0.5, 0.6875, 0.5, 0.6875, 0.5, 0.75, 0.5, 0.75, 0.5625, 0.6875, 0.5625, 0.6875, 0.5625, 0.75, 0.5625, 0.75, 0.625, 0.6875, 0.625, 0.6875, 0.625, 0.75, 0.625, 0.75, 0.6875, 0.6875, 0.6875, 0.6875, 0.6875, 0.75, 0.6875, 0.75, 0.75, 0.6875, 0.75, 0.6875, 0.75, 0.75, 0.75, 0.75, 0.8125, 0.6875, 0.8125, 0.6875, 0.8125, 0.75, 0.8125, 0.75, 0.875, 0.6875, 0.875, 0.6875, 0.875, 0.75, 0.875, 0.75, 0.9375, 0.6875, 0.9375, 0.75, 0.0, 0.8125, 0.0, 0.8125, 0.0625, 0.75, 0.0625, 0.75, 0.0625, 0.8125, 0.0625, 0.8125, 0.125, 0.75, 0.125, 0.75, 0.125, 0.8125, 0.125, 0.8125, 0.1875, 0.75, 0.1875, 0.75, 0.1875, 0.8125, 0.1875, 0.8125, 0.25, 0.75, 0.25, 0.75, 0.25, 0.8125, 0.25, 0.8125, 0.3125, 0.75, 0.3125, 0.75, 0.3125, 0.8125, 0.3125, 0.8125, 0.375, 0.75, 0.375, 0.75, 0.375, 0.8125, 0.375, 0.8125, 0.4375, 0.75, 0.4375, 0.75, 0.4375, 0.8125, 0.4375, 0.8125, 0.5, 0.75, 0.5, 0.75, 0.5, 0.8125, 0.5, 0.8125, 0.5625, 0.75, 0.5625, 0.75, 0.5625, 0.8125, 0.5625, 0.8125, 0.625, 0.75, 0.625, 0.75, 0.625, 0.8125, 0.625, 0.8125, 0.6875, 0.75, 0.6875, 0.75, 0.6875, 0.8125, 0.6875, 0.8125, 0.75, 0.75, 0.75, 0.75, 0.75, 0.8125, 0.75, 0.8125, 0.8125, 0.75, 0.8125, 0.75, 0.8125, 0.8125, 0.8125, 0.8125, 0.875, 0.75, 0.875, 0.75, 0.875, 0.8125, 0.875, 0.8125, 0.9375, 0.75, 0.9375, 0.8125, 0.0, 0.875, 0.0, 0.875, 0.0625, 0.8125, 0.0625, 0.8125, 0.0625, 0.875, 0.0625, 0.875, 0.125, 0.8125, 0.125, 0.8125, 0.125, 0.875, 0.125, 0.875, 0.1875, 0.8125, 0.1875, 0.8125, 0.1875, 0.875, 0.1875, 0.875, 0.25, 0.8125, 0.25, 0.8125, 0.25, 0.875, 0.25, 0.875, 0.3125, 0.8125, 0.3125, 0.8125, 0.3125, 0.875, 0.3125, 0.875, 0.375, 0.8125, 0.375, 0.8125, 0.375, 0.875, 0.375, 0.875, 0.4375, 0.8125, 0.4375, 0.8125, 0.4375, 0.875, 0.4375, 0.875, 0.5, 0.8125, 0.5, 0.8125, 0.5, 0.875, 0.5, 0.875, 0.5625, 0.8125, 0.5625, 0.8125, 0.5625, 0.875, 0.5625, 0.875, 0.625, 0.8125, 0.625, 0.8125, 0.625, 0.875, 0.625, 0.875, 0.6875, 0.8125, 0.6875, 0.8125, 0.6875, 0.875, 0.6875, 0.875, 0.75, 0.8125, 0.75, 0.8125, 0.75, 0.875, 0.75, 0.875, 0.8125, 0.8125, 0.8125, 0.8125, 0.8125, 0.875, 0.8125, 0.875, 0.875, 0.8125, 0.875, 0.8125, 0.875, 0.875, 0.875, 0.875, 0.9375, 0.8125, 0.9375, 0.875, 0.0, 0.9375, 0.0, 0.9375, 0.0625, 0.875, 0.0625, 0.875, 0.0625, 0.9375, 0.0625, 0.9375, 0.125, 0.875, 0.125, 0.875, 0.125, 0.9375, 0.125, 0.9375, 0.1875, 0.875, 0.1875, 0.875, 0.1875, 0.9375, 0.1875, 0.9375, 0.25, 0.875, 0.25, 0.875, 0.25, 0.9375, 0.25, 0.9375, 0.3125, 0.875, 0.3125, 0.875, 0.3125, 0.9375, 0.3125, 0.9375, 0.375, 0.875, 0.375, 0.875, 0.375, 0.9375, 0.375, 0.9375, 0.4375, 0.875, 0.4375, 0.875, 0.4375, 0.9375, 0.4375, 0.9375, 0.5, 0.875, 0.5, 0.875, 0.5, 0.9375, 0.5, 0.9375, 0.5625, 0.875, 0.5625, 0.875, 0.5625, 0.9375, 0.5625, 0.9375, 0.625, 0.875, 0.625, 0.875, 0.625, 0.9375, 0.625, 0.9375, 0.6875, 0.875, 0.6875, 0.875, 0.6875, 0.9375, 0.6875, 0.9375, 0.75, 0.875, 0.75, 0.875, 0.75, 0.9375, 0.75, 0.9375, 0.8125, 0.875, 0.8125, 0.875, 0.8125, 0.9375, 0.8125, 0.9375, 0.875, 0.875, 0.875, 0.875, 0.875, 0.9375, 0.875, 0.9375, 0.9375, 0.875, 0.9375, 0.9375, 0.0, 1.0, 0.0, 1.0, 0.0625, 0.9375, 0.0625, 0.9375, 0.0625, 1.0, 0.0625, 1.0, 0.125, 0.9375, 0.125, 0.9375, 0.125, 1.0, 0.125, 1.0, 0.1875, 0.9375, 0.1875, 0.9375, 0.1875, 1.0, 0.1875, 1.0, 0.25, 0.9375, 0.25, 0.9375, 0.25, 1.0, 0.25, 1.0, 0.3125, 0.9375, 0.3125, 0.9375, 0.3125, 1.0, 0.3125, 1.0, 0.375, 0.9375, 0.375, 0.9375, 0.375, 1.0, 0.375, 1.0, 0.4375, 0.9375, 0.4375, 0.9375, 0.4375, 1.0, 0.4375, 1.0, 0.5, 0.9375, 0.5, 0.9375, 0.5, 1.0, 0.5, 1.0, 0.5625, 0.9375, 0.5625, 0.9375, 0.5625, 1.0, 0.5625, 1.0, 0.625, 0.9375, 0.625, 0.9375, 0.625, 1.0, 0.625, 1.0, 0.6875, 0.9375, 0.6875, 0.9375, 0.6875, 1.0, 0.6875, 1.0, 0.75, 0.9375, 0.75, 0.9375, 0.75, 1.0, 0.75, 1.0, 0.8125, 0.9375, 0.8125, 0.9375, 0.8125, 1.0, 0.8125, 1.0, 0.875, 0.9375, 0.875, 0.9375, 0.875, 1.0, 0.875, 1.0, 0.9375, 0.9375, 0.9375])
me_plane.materials.append(mat_cheesematerial)
me_plane.update()
me_cube_003 = bpy.data.meshes.new('Cube.003')
me_cube_003.from_pydata([(-3.915, -3.915, -0.72), (-4.794, -4.794, 1.919), (-3.915, 3.915, -0.72), (-4.794, 4.794, 1.919), (3.915, -3.915, -0.72), (4.794, -4.794, 1.919), (3.915, 3.915, -0.72), (4.794, 4.794, 1.919), (-5.019, -5.019, 1.679), (-5.019, 5.019, 1.679), (5.019, 5.019, 1.679), (5.019, -5.019, 1.679), (-4.93, 4.93, 1.116), (4.93, 4.93, 1.116), (4.93, -4.93, 1.116), (-4.93, -4.93, 1.116)], [], [(8, 1, 3, 9), (9, 3, 7, 10), (10, 7, 5, 11), (11, 5, 1, 8), (2, 6, 4, 0), (7, 3, 1, 5), (14, 11, 8, 15), (13, 10, 11, 14), (12, 9, 10, 13), (15, 8, 9, 12), (0, 15, 12, 2), (2, 12, 13, 6), (6, 13, 14, 4), (4, 14, 15, 0)])
me_cube_003.polygons.foreach_set('use_smooth', [True] * 14)
_uv = me_cube_003.uv_layers.new(name='UVMap')
_uv.uv.foreach_set('vector', [0.6055, 0.0, 0.625, 0.0, 0.625, 0.25, 0.6055, 0.25, 0.6055, 0.25, 0.625, 0.25, 0.625, 0.5, 0.6055, 0.5, 0.6055, 0.5, 0.625, 0.5, 0.625, 0.75, 0.6055, 0.75, 0.6055, 0.75, 0.625, 0.75, 0.625, 1.0, 0.6055, 1.0, 0.125, 0.5, 0.375, 0.5, 0.375, 0.75, 0.125, 0.75, 0.625, 0.5, 0.875, 0.5, 0.875, 0.75, 0.625, 0.75, 0.4675, 0.75, 0.6055, 0.75, 0.6055, 1.0, 0.4675, 1.0, 0.4675, 0.5, 0.6055, 0.5, 0.6055, 0.75, 0.4675, 0.75, 0.4675, 0.25, 0.6055, 0.25, 0.6055, 0.5, 0.4675, 0.5, 0.4675, 0.0, 0.6055, 0.0, 0.6055, 0.25, 0.4675, 0.25, 0.375, 0.0, 0.4675, 0.0, 0.4675, 0.25, 0.375, 0.25, 0.375, 0.25, 0.4675, 0.25, 0.4675, 0.5, 0.375, 0.5, 0.375, 0.5, 0.4675, 0.5, 0.4675, 0.75, 0.375, 0.75, 0.375, 0.75, 0.4675, 0.75, 0.4675, 1.0, 0.375, 1.0])
me_cube_003.materials.append(mat_bunmaterial)
me_cube_003.update()

# ---- objects
ob_bunbottom = bpy.data.objects.new('bunBottom', me_cube)
ob_meat = bpy.data.objects.new('meat', me_cube_001)
ob_cheese = bpy.data.objects.new('cheese', me_plane)
ob_topbun = bpy.data.objects.new('topBun', me_cube_003)
ob_light1 = bpy.data.objects.new('light1', light_point)
ob_light2 = bpy.data.objects.new('light2', light_point_001)

# ---- transforms, parenting, visibility, modifiers, constraints
ob_bunbottom.location = (0.0, 0.0, 0.0)
_m = ob_bunbottom.modifiers.new('Subdivision', 'SUBSURF')
_m.levels = 4
ob_meat.location = (0.0, 0.0, 1.901)
_m = ob_meat.modifiers.new('Subdivision', 'SUBSURF')
_m.levels = 4
ob_cheese.location = (0.0, 0.0, 0.0)
_m = ob_cheese.modifiers.new('Solidify', 'SOLIDIFY')
_m.thickness = 0.08
_m = ob_cheese.modifiers.new('Auto Smooth', 'NODES')
_m.node_group = ng_auto_smooth
_gi = [s.identifier for s in ng_auto_smooth.interface.items_tree if s.item_type == 'SOCKET' and s.in_out == 'INPUT']
_m[_gi[1]] = 0.5236  # Angle
ob_topbun.location = (0.0, 0.0, 4.499)
ob_topbun.rotation_euler = (3.142, -0.0, 0.0)
_m = ob_topbun.modifiers.new('Subdivision', 'SUBSURF')
_m.levels = 4
ob_light1.location = (-9.977, 10.05, 7.568)
ob_light2.location = (10.03, -10.0, 9.421)

# ---- collection membership
col_hamburguer.objects.link(ob_bunbottom)
col_hamburguer.objects.link(ob_meat)
col_hamburguer.objects.link(ob_cheese)
col_hamburguer.objects.link(ob_topbun)
col_lights.objects.link(ob_light1)
col_lights.objects.link(ob_light2)

# ---- scene / render settings (as saved in the file)
scene.frame_start = 1; scene.frame_end = 250; scene.frame_set(1)
scene.render.engine = 'BLENDER_EEVEE_NEXT'
scene.cycles.sampling_pattern = 'TABULATED_SOBOL'
scene.cycles.use_light_tree = False
scene.view_settings.view_transform = 'Filmic'
bpy.context.view_layer.update()

# ---- added for rendering (the .blend has no active camera): camera
cam_auto = bpy.data.cameras.new('AutoCamera')
cam_auto.lens = 50.0
cam_auto.sensor_width = 36.0
cam_auto.clip_end = 1000.0
ob_auto_camera = bpy.data.objects.new('AutoCamera', cam_auto)
scene.collection.objects.link(ob_auto_camera)
ob_auto_camera.location = (13.993, -16.7916, 13.8072)
ob_auto_camera.rotation_euler = (1.09748, -7.21219e-08, 0.694738)
scene.camera = ob_auto_camera
bpy.context.view_layer.update()
